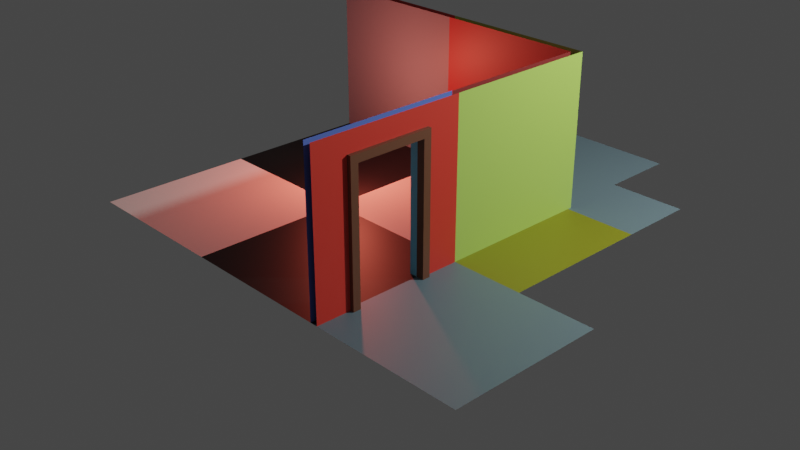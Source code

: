 # Source: Modular_Building_Assets.blend  (saved by Blender 2.82.7; exported with 4.5.12 LTS)
import bpy
from mathutils import Matrix  # noqa: F401  (used for matrix-valued properties, if any)

bpy.ops.wm.read_factory_settings(use_empty=True)
scene = bpy.context.scene
scene.name = 'Scene'

# ---- collections
col_collection = bpy.data.collections.new('Collection'); scene.collection.children.link(col_collection)

# ---- materials (node trees are filled in below, after node groups)
mat_material_002 = bpy.data.materials.new('Material.002')
mat_material_002.use_backface_culling = True
mat_material_002.use_transparent_shadow = False
mat_material_004 = bpy.data.materials.new('Material.004')
mat_material_004.use_transparent_shadow = False
mat_material_003 = bpy.data.materials.new('Material.003')
mat_material_003.use_transparent_shadow = False
mat_material_001 = bpy.data.materials.new('Material.001')
mat_material_001.use_backface_culling = True
mat_material_001.use_transparent_shadow = False
mat_material_012 = bpy.data.materials.new('Material.012')
mat_material_012.use_backface_culling = True
mat_material_012.use_transparent_shadow = False
mat_material_006 = bpy.data.materials.new('Material.006')
mat_material_006.use_backface_culling = True
mat_material_006.use_transparent_shadow = False
mat_material_007 = bpy.data.materials.new('Material.007')
mat_material_007.use_backface_culling = True
mat_material_007.use_transparent_shadow = False
mat_material_008 = bpy.data.materials.new('Material.008')
mat_material_008.use_transparent_shadow = False
mat_material_009 = bpy.data.materials.new('Material.009')
mat_material_009.use_backface_culling = True
mat_material_009.use_transparent_shadow = False
mat_material_010 = bpy.data.materials.new('Material.010')
mat_material_010.use_backface_culling = True
mat_material_010.use_transparent_shadow = False
mat_material_013 = bpy.data.materials.new('Material.013')
mat_material_013.use_backface_culling = True
mat_material_013.use_transparent_shadow = False
mat_material_014 = bpy.data.materials.new('Material.014')
mat_material_014.use_backface_culling = True
mat_material_014.use_transparent_shadow = False
mat_material_015 = bpy.data.materials.new('Material.015')
mat_material_015.use_backface_culling = True
mat_material_015.use_transparent_shadow = False
mat_material_016 = bpy.data.materials.new('Material.016')
mat_material_016.use_backface_culling = True
mat_material_016.use_transparent_shadow = False
mat_material_017 = bpy.data.materials.new('Material.017')
mat_material_017.use_backface_culling = True
mat_material_017.use_transparent_shadow = False
mat_material_018 = bpy.data.materials.new('Material.018')
mat_material_018.use_backface_culling = True
mat_material_018.use_transparent_shadow = False
mat_material_019 = bpy.data.materials.new('Material.019')
mat_material_019.use_backface_culling = True
mat_material_019.use_transparent_shadow = False
mat_material_020 = bpy.data.materials.new('Material.020')
mat_material_020.use_backface_culling = True
mat_material_020.use_transparent_shadow = False
mat_material_021 = bpy.data.materials.new('Material.021')
mat_material_021.use_backface_culling = True
mat_material_021.use_transparent_shadow = False

# ---- material node trees
mat_material_002.use_nodes = True; mat_material_002.node_tree.nodes.clear()
_N = mat_material_002.node_tree.nodes; _L = mat_material_002.node_tree.links
n0 = _N.new('ShaderNodeOutputMaterial'); n0.name = 'Material Output'; n0.location = (300, 300)
n1 = _N.new('ShaderNodeBsdfPrincipled'); n1.name = 'Principled BSDF'; n1.location = (10, 300)
n1.distribution = 'GGX'
n1.subsurface_method = 'BURLEY'
n1.inputs[0].default_value = (0.1226, 0.2208, 0.8, 1.0)
n1.inputs[3].default_value = 1.45
n1.inputs[27].default_value = (0.0, 0.0, 0.0, 1.0)
n1.inputs[28].default_value = 1.0
_L.new(n1.outputs[0], n0.inputs[0])
n0.is_active_output = True
mat_material_004.use_nodes = True; mat_material_004.node_tree.nodes.clear()
_N = mat_material_004.node_tree.nodes; _L = mat_material_004.node_tree.links
n0 = _N.new('ShaderNodeOutputMaterial'); n0.name = 'Material Output'; n0.location = (300, 300)
n1 = _N.new('ShaderNodeBsdfPrincipled'); n1.name = 'Principled BSDF'; n1.location = (10, 300)
n1.distribution = 'GGX'
n1.subsurface_method = 'BURLEY'
n1.inputs[0].default_value = (0.0, 0.0, 0.0, 1.0)
n1.inputs[3].default_value = 1.45
n1.inputs[27].default_value = (0.0, 0.0, 0.0, 1.0)
n1.inputs[28].default_value = 1.0
_L.new(n1.outputs[0], n0.inputs[0])
n0.is_active_output = True
mat_material_003.use_nodes = True; mat_material_003.node_tree.nodes.clear()
_N = mat_material_003.node_tree.nodes; _L = mat_material_003.node_tree.links
n0 = _N.new('ShaderNodeOutputMaterial'); n0.name = 'Material Output'; n0.location = (300, 300)
n1 = _N.new('ShaderNodeBsdfPrincipled'); n1.name = 'Principled BSDF'; n1.location = (10, 300)
n1.distribution = 'GGX'
n1.subsurface_method = 'BURLEY'
n1.inputs[0].default_value = (0.1494, 0.2223, 0.2738, 1.0)
n1.inputs[3].default_value = 1.45
n1.inputs[27].default_value = (0.0, 0.0, 0.0, 1.0)
n1.inputs[28].default_value = 1.0
_L.new(n1.outputs[0], n0.inputs[0])
n0.is_active_output = True
mat_material_001.use_nodes = True; mat_material_001.node_tree.nodes.clear()
_N = mat_material_001.node_tree.nodes; _L = mat_material_001.node_tree.links
n0 = _N.new('ShaderNodeOutputMaterial'); n0.name = 'Material Output'; n0.location = (300, 300)
n1 = _N.new('ShaderNodeBsdfPrincipled'); n1.name = 'Principled BSDF'; n1.location = (10, 300)
n1.distribution = 'GGX'
n1.subsurface_method = 'BURLEY'
n1.inputs[0].default_value = (0.7991, 0.05127, 0.03434, 1.0)
n1.inputs[3].default_value = 1.45
n1.inputs[27].default_value = (0.0, 0.0, 0.0, 1.0)
n1.inputs[28].default_value = 1.0
_L.new(n1.outputs[0], n0.inputs[0])
n0.is_active_output = True
mat_material_012.use_nodes = True; mat_material_012.node_tree.nodes.clear()
_N = mat_material_012.node_tree.nodes; _L = mat_material_012.node_tree.links
n0 = _N.new('ShaderNodeOutputMaterial'); n0.name = 'Material Output'; n0.location = (300, 300)
n1 = _N.new('ShaderNodeBsdfPrincipled'); n1.name = 'Principled BSDF'; n1.location = (10, 300)
n1.distribution = 'GGX'
n1.subsurface_method = 'BURLEY'
n1.inputs[0].default_value = (0.1734, 0.0697, 0.03839, 1.0)
n1.inputs[2].default_value = 0.5083
n1.inputs[3].default_value = 1.45
n1.inputs[27].default_value = (0.0, 0.0, 0.0, 1.0)
n1.inputs[28].default_value = 1.0
_L.new(n1.outputs[0], n0.inputs[0])
n0.is_active_output = True
mat_material_006.use_nodes = True; mat_material_006.node_tree.nodes.clear()
_N = mat_material_006.node_tree.nodes; _L = mat_material_006.node_tree.links
n0 = _N.new('ShaderNodeOutputMaterial'); n0.name = 'Material Output'; n0.location = (300, 300)
n1 = _N.new('ShaderNodeBsdfPrincipled'); n1.name = 'Principled BSDF'; n1.location = (10, 300)
n1.distribution = 'GGX'
n1.subsurface_method = 'BURLEY'
n1.inputs[0].default_value = (0.2747, 0.0331, 0.0331, 1.0)
n1.inputs[3].default_value = 1.45
n1.inputs[27].default_value = (0.0, 0.0, 0.0, 1.0)
n1.inputs[28].default_value = 1.0
_L.new(n1.outputs[0], n0.inputs[0])
n0.is_active_output = True
mat_material_007.use_nodes = True; mat_material_007.node_tree.nodes.clear()
_N = mat_material_007.node_tree.nodes; _L = mat_material_007.node_tree.links
n0 = _N.new('ShaderNodeOutputMaterial'); n0.name = 'Material Output'; n0.location = (300, 300)
n1 = _N.new('ShaderNodeBsdfPrincipled'); n1.name = 'Principled BSDF'; n1.location = (10, 300)
n1.distribution = 'GGX'
n1.subsurface_method = 'BURLEY'
n1.inputs[0].default_value = (1.0, 1.0, 1.0, 1.0)
n1.inputs[3].default_value = 1.45
n1.inputs[27].default_value = (0.0, 0.0, 0.0, 1.0)
n1.inputs[28].default_value = 1.0
_L.new(n1.outputs[0], n0.inputs[0])
n0.is_active_output = True
mat_material_008.use_nodes = True; mat_material_008.node_tree.nodes.clear()
_N = mat_material_008.node_tree.nodes; _L = mat_material_008.node_tree.links
n0 = _N.new('ShaderNodeOutputMaterial'); n0.name = 'Material Output'; n0.location = (300, 300)
n1 = _N.new('ShaderNodeBsdfPrincipled'); n1.name = 'Principled BSDF'; n1.location = (10, 300)
n1.distribution = 'GGX'
n1.subsurface_method = 'BURLEY'
n1.inputs[0].default_value = (0.2705, 0.2747, 0.01681, 1.0)
n1.inputs[3].default_value = 1.45
n1.inputs[27].default_value = (0.0, 0.0, 0.0, 1.0)
n1.inputs[28].default_value = 1.0
_L.new(n1.outputs[0], n0.inputs[0])
n0.is_active_output = True
mat_material_009.use_nodes = True; mat_material_009.node_tree.nodes.clear()
_N = mat_material_009.node_tree.nodes; _L = mat_material_009.node_tree.links
n0 = _N.new('ShaderNodeOutputMaterial'); n0.name = 'Material Output'; n0.location = (300, 300)
n1 = _N.new('ShaderNodeBsdfPrincipled'); n1.name = 'Principled BSDF'; n1.location = (10, 300)
n1.distribution = 'GGX'
n1.subsurface_method = 'BURLEY'
n1.inputs[0].default_value = (0.5029, 0.7991, 0.1529, 1.0)
n1.inputs[3].default_value = 1.45
n1.inputs[27].default_value = (0.0, 0.0, 0.0, 1.0)
n1.inputs[28].default_value = 1.0
_L.new(n1.outputs[0], n0.inputs[0])
n0.is_active_output = True
mat_material_010.use_nodes = True; mat_material_010.node_tree.nodes.clear()
_N = mat_material_010.node_tree.nodes; _L = mat_material_010.node_tree.links
n0 = _N.new('ShaderNodeOutputMaterial'); n0.name = 'Material Output'; n0.location = (300, 300)
n1 = _N.new('ShaderNodeBsdfPrincipled'); n1.name = 'Principled BSDF'; n1.location = (10, 300)
n1.distribution = 'GGX'
n1.subsurface_method = 'BURLEY'
n1.inputs[0].default_value = (0.5029, 0.7991, 0.1529, 1.0)
n1.inputs[3].default_value = 1.45
n1.inputs[27].default_value = (0.0, 0.0, 0.0, 1.0)
n1.inputs[28].default_value = 1.0
_L.new(n1.outputs[0], n0.inputs[0])
n0.is_active_output = True
mat_material_013.use_nodes = True; mat_material_013.node_tree.nodes.clear()
_N = mat_material_013.node_tree.nodes; _L = mat_material_013.node_tree.links
n0 = _N.new('ShaderNodeOutputMaterial'); n0.name = 'Material Output'; n0.location = (300, 300)
n1 = _N.new('ShaderNodeBsdfPrincipled'); n1.name = 'Principled BSDF'; n1.location = (10, 300)
n1.distribution = 'GGX'
n1.subsurface_method = 'BURLEY'
n1.inputs[0].default_value = (0.2747, 0.0331, 0.0331, 1.0)
n1.inputs[3].default_value = 1.45
n1.inputs[27].default_value = (0.0, 0.0, 0.0, 1.0)
n1.inputs[28].default_value = 1.0
_L.new(n1.outputs[0], n0.inputs[0])
n0.is_active_output = True
mat_material_014.use_nodes = True; mat_material_014.node_tree.nodes.clear()
_N = mat_material_014.node_tree.nodes; _L = mat_material_014.node_tree.links
n0 = _N.new('ShaderNodeOutputMaterial'); n0.name = 'Material Output'; n0.location = (300, 300)
n1 = _N.new('ShaderNodeBsdfPrincipled'); n1.name = 'Principled BSDF'; n1.location = (10, 300)
n1.distribution = 'GGX'
n1.subsurface_method = 'BURLEY'
n1.inputs[0].default_value = (0.1494, 0.2223, 0.2738, 1.0)
n1.inputs[3].default_value = 1.45
n1.inputs[27].default_value = (0.0, 0.0, 0.0, 1.0)
n1.inputs[28].default_value = 1.0
_L.new(n1.outputs[0], n0.inputs[0])
n0.is_active_output = True
mat_material_015.use_nodes = True; mat_material_015.node_tree.nodes.clear()
_N = mat_material_015.node_tree.nodes; _L = mat_material_015.node_tree.links
n0 = _N.new('ShaderNodeOutputMaterial'); n0.name = 'Material Output'; n0.location = (300, 300)
n1 = _N.new('ShaderNodeBsdfPrincipled'); n1.name = 'Principled BSDF'; n1.location = (10, 300)
n1.distribution = 'GGX'
n1.subsurface_method = 'BURLEY'
n1.inputs[0].default_value = (0.15, 0.2232, 0.2747, 1.0)
n1.inputs[3].default_value = 1.45
n1.inputs[27].default_value = (0.0, 0.0, 0.0, 1.0)
n1.inputs[28].default_value = 1.0
_L.new(n1.outputs[0], n0.inputs[0])
n0.is_active_output = True
mat_material_016.use_nodes = True; mat_material_016.node_tree.nodes.clear()
_N = mat_material_016.node_tree.nodes; _L = mat_material_016.node_tree.links
n0 = _N.new('ShaderNodeOutputMaterial'); n0.name = 'Material Output'; n0.location = (300, 300)
n1 = _N.new('ShaderNodeBsdfPrincipled'); n1.name = 'Principled BSDF'; n1.location = (10, 300)
n1.distribution = 'GGX'
n1.subsurface_method = 'BURLEY'
n1.inputs[0].default_value = (0.15, 0.2232, 0.2747, 1.0)
n1.inputs[3].default_value = 1.45
n1.inputs[27].default_value = (0.0, 0.0, 0.0, 1.0)
n1.inputs[28].default_value = 1.0
_L.new(n1.outputs[0], n0.inputs[0])
n0.is_active_output = True
mat_material_017.use_nodes = True; mat_material_017.node_tree.nodes.clear()
_N = mat_material_017.node_tree.nodes; _L = mat_material_017.node_tree.links
n0 = _N.new('ShaderNodeOutputMaterial'); n0.name = 'Material Output'; n0.location = (300, 300)
n1 = _N.new('ShaderNodeBsdfPrincipled'); n1.name = 'Principled BSDF'; n1.location = (10, 300)
n1.distribution = 'GGX'
n1.subsurface_method = 'BURLEY'
n1.inputs[0].default_value = (0.7991, 0.05127, 0.03434, 1.0)
n1.inputs[3].default_value = 1.45
n1.inputs[27].default_value = (0.0, 0.0, 0.0, 1.0)
n1.inputs[28].default_value = 1.0
_L.new(n1.outputs[0], n0.inputs[0])
n0.is_active_output = True
mat_material_018.use_nodes = True; mat_material_018.node_tree.nodes.clear()
_N = mat_material_018.node_tree.nodes; _L = mat_material_018.node_tree.links
n0 = _N.new('ShaderNodeOutputMaterial'); n0.name = 'Material Output'; n0.location = (300, 300)
n1 = _N.new('ShaderNodeBsdfPrincipled'); n1.name = 'Principled BSDF'; n1.location = (10, 300)
n1.distribution = 'GGX'
n1.subsurface_method = 'BURLEY'
n1.inputs[0].default_value = (1.0, 1.0, 1.0, 1.0)
n1.inputs[3].default_value = 1.45
n1.inputs[27].default_value = (0.0, 0.0, 0.0, 1.0)
n1.inputs[28].default_value = 1.0
_L.new(n1.outputs[0], n0.inputs[0])
n0.is_active_output = True
mat_material_019.use_nodes = True; mat_material_019.node_tree.nodes.clear()
_N = mat_material_019.node_tree.nodes; _L = mat_material_019.node_tree.links
n0 = _N.new('ShaderNodeOutputMaterial'); n0.name = 'Material Output'; n0.location = (300, 300)
n1 = _N.new('ShaderNodeBsdfPrincipled'); n1.name = 'Principled BSDF'; n1.location = (10, 300)
n1.distribution = 'GGX'
n1.subsurface_method = 'BURLEY'
n1.inputs[0].default_value = (0.0, 0.0, 0.0, 1.0)
n1.inputs[3].default_value = 1.45
n1.inputs[27].default_value = (0.0, 0.0, 0.0, 1.0)
n1.inputs[28].default_value = 1.0
_L.new(n1.outputs[0], n0.inputs[0])
n0.is_active_output = True
mat_material_020.use_nodes = True; mat_material_020.node_tree.nodes.clear()
_N = mat_material_020.node_tree.nodes; _L = mat_material_020.node_tree.links
n0 = _N.new('ShaderNodeOutputMaterial'); n0.name = 'Material Output'; n0.location = (300, 300)
n1 = _N.new('ShaderNodeBsdfPrincipled'); n1.name = 'Principled BSDF'; n1.location = (10, 300)
n1.distribution = 'GGX'
n1.subsurface_method = 'BURLEY'
n1.inputs[0].default_value = (0.1494, 0.2223, 0.2738, 1.0)
n1.inputs[3].default_value = 1.45
n1.inputs[27].default_value = (0.0, 0.0, 0.0, 1.0)
n1.inputs[28].default_value = 1.0
_L.new(n1.outputs[0], n0.inputs[0])
n0.is_active_output = True
mat_material_021.use_nodes = True; mat_material_021.node_tree.nodes.clear()
_N = mat_material_021.node_tree.nodes; _L = mat_material_021.node_tree.links
n0 = _N.new('ShaderNodeOutputMaterial'); n0.name = 'Material Output'; n0.location = (300, 300)
n1 = _N.new('ShaderNodeBsdfPrincipled'); n1.name = 'Principled BSDF'; n1.location = (10, 300)
n1.distribution = 'GGX'
n1.subsurface_method = 'BURLEY'
n1.inputs[0].default_value = (0.2407, 0.6055, 0.8, 1.0)
n1.inputs[2].default_value = 0.5083
n1.inputs[3].default_value = 1.45
n1.inputs[27].default_value = (0.0, 0.0, 0.0, 1.0)
n1.inputs[28].default_value = 1.0
_L.new(n1.outputs[0], n0.inputs[0])
n0.is_active_output = True

# ---- world
world_world = bpy.data.worlds.new('World'); scene.world = world_world
world_world.use_nodes = True; world_world.node_tree.nodes.clear()
_N = world_world.node_tree.nodes; _L = world_world.node_tree.links
n0 = _N.new('ShaderNodeOutputWorld'); n0.name = 'World Output'; n0.location = (300, 300)
n1 = _N.new('ShaderNodeBackground'); n1.name = 'Background'; n1.location = (10, 300)
n1.inputs[0].default_value = (0.05088, 0.05088, 0.05088, 1.0)
_L.new(n1.outputs[0], n0.inputs[0])
n0.is_active_output = True
world_world.color = (0.05088, 0.05088, 0.05088)
world_world.use_sun_shadow = False
world_world.sun_shadow_jitter_overblur = 0.0

# ---- cameras
cam_camera = bpy.data.cameras.new('Camera')
cam_camera.clip_end = 100.0
cam_camera.ortho_scale = 7.314

# ---- lights
light_light = bpy.data.lights.new('Light', 'POINT')
light_light.color = (0.9961, 1.0, 0.9335)
light_light.transmission_factor = 0.0
light_light.energy = 1000.0
light_light.shadow_soft_size = 0.1
light_light.shadow_maximum_resolution = 0.006
light_light.use_absolute_resolution = True
light_light_001 = bpy.data.lights.new('Light.001', 'POINT')
light_light_001.color = (1.0, 0.1365, 0.08818)
light_light_001.transmission_factor = 0.0
light_light_001.energy = 150.0
light_light_001.shadow_soft_size = 0.1
light_light_001.shadow_maximum_resolution = 0.006
light_light_001.use_absolute_resolution = True

# ---- meshes
me_plane = bpy.data.meshes.new('Plane')
me_plane.from_pydata([(-1.0, -1.0, 0.0), (1.0, -1.0, 0.0), (-1.0, 1.0, 0.0), (1.0, 1.0, 0.0), (-1.0, 0.0, 0.0), (1.0, 0.5, 0.0), (-1.0, 0.5, 0.0), (-1.0, -0.5, 0.0), (1.0, -0.5, 0.0), (-0.7, -1.0, 0.0), (-0.7, 1.0, 0.0), (-0.7, 0.0, 0.0), (-0.7, 0.5, 0.0), (-0.7, -0.5, 0.0)], [], [(12, 5, 3, 10), (9, 1, 8, 13), (0, 9, 13, 7), (4, 11, 12, 6), (7, 13, 11, 4), (6, 12, 10, 2)])
_uv = me_plane.uv_layers.new(name='UVMap')
_uv.uv.foreach_set('vector', [0.1755, 0.75, 1.0, 0.75, 1.0, 1.0, 0.1755, 1.0, 0.1755, 0.0, 1.0, 0.0, 1.0, 0.25, 0.1755, 0.25, 0.0, 0.0, 0.1755, 0.0, 0.1755, 0.25, 0.0, 0.25, 0.0, 0.5, 0.1755, 0.5, 0.1755, 0.75, 0.0, 0.75, 0.0, 0.25, 0.1755, 0.25, 0.1755, 0.5, 0.0, 0.5, 0.0, 0.75, 0.1755, 0.75, 0.1755, 1.0, 0.0, 1.0])
me_plane.materials.append(mat_material_002)
me_plane.use_remesh_fix_poles = True
me_plane.use_remesh_preserve_attributes = False
me_plane.use_mirror_vertex_groups = False
me_plane.update()
me_plane_001 = bpy.data.meshes.new('Plane.001')
me_plane_001.from_pydata([(-1.0, -1.0, 0.0), (1.0, -1.0, 0.0), (-1.0, 1.0, 0.0), (1.0, 1.0, 0.0)], [], [(0, 1, 3, 2)])
_uv = me_plane_001.uv_layers.new(name='UVMap')
_uv.uv.foreach_set('vector', [0.0, 0.0, 1.0, 0.0, 1.0, 1.0, 0.0, 1.0])
me_plane_001.materials.append(mat_material_004)
me_plane_001.use_remesh_fix_poles = True
me_plane_001.use_remesh_preserve_attributes = False
me_plane_001.use_mirror_vertex_groups = False
me_plane_001.update()
me_plane_002 = bpy.data.meshes.new('Plane.002')
me_plane_002.from_pydata([], [], [])
_uv = me_plane_002.uv_layers.new(name='UVMap')
_uv.uv.foreach_set('vector', [])
me_plane_002.use_remesh_fix_poles = True
me_plane_002.use_remesh_preserve_attributes = False
me_plane_002.use_mirror_vertex_groups = False
me_plane_002.update()
me_plane_003 = bpy.data.meshes.new('Plane.003')
me_plane_003.from_pydata([(-1.0, -1.0, 0.0), (1.0, -1.0, 0.0), (-1.0, 1.0, 0.0), (1.0, 1.0, 0.0)], [], [(0, 1, 3, 2)])
_uv = me_plane_003.uv_layers.new(name='UVMap')
_uv.uv.foreach_set('vector', [0.0, 0.0, 1.0, 0.0, 1.0, 1.0, 0.0, 1.0])
me_plane_003.materials.append(mat_material_003)
me_plane_003.use_remesh_fix_poles = True
me_plane_003.use_remesh_preserve_attributes = False
me_plane_003.use_mirror_vertex_groups = False
me_plane_003.update()
me_plane_004 = bpy.data.meshes.new('Plane.004')
me_plane_004.from_pydata([(-1.0, -1.0, 0.0), (1.0, -1.0, 0.0), (-1.0, 1.0, 0.0), (1.0, 1.0, 0.0), (-1.0, 0.0, 0.0), (1.0, 0.5, 0.0), (-1.0, 0.5, 0.0), (-1.0, -0.5, 0.0), (1.0, -0.5, 0.0), (-0.7, -1.0, 0.0), (-0.7, 1.0, 0.0), (-0.7, 0.0, 0.0), (-0.7, 0.5, 0.0), (-0.7, -0.5, 0.0)], [], [(12, 5, 3, 10), (9, 1, 8, 13), (0, 9, 13, 7), (4, 11, 12, 6), (7, 13, 11, 4), (6, 12, 10, 2)])
_uv = me_plane_004.uv_layers.new(name='UVMap')
_uv.uv.foreach_set('vector', [0.1755, 0.75, 1.0, 0.75, 1.0, 1.0, 0.1755, 1.0, 0.1755, 0.0, 1.0, 0.0, 1.0, 0.25, 0.1755, 0.25, 0.0, 0.0, 0.1755, 0.0, 0.1755, 0.25, 0.0, 0.25, 0.0, 0.5, 0.1755, 0.5, 0.1755, 0.75, 0.0, 0.75, 0.0, 0.25, 0.1755, 0.25, 0.1755, 0.5, 0.0, 0.5, 0.0, 0.75, 0.1755, 0.75, 0.1755, 1.0, 0.0, 1.0])
me_plane_004.materials.append(mat_material_001)
me_plane_004.use_remesh_fix_poles = True
me_plane_004.use_remesh_preserve_attributes = False
me_plane_004.use_mirror_vertex_groups = False
me_plane_004.update()
me_plane_005 = bpy.data.meshes.new('Plane.005')
me_plane_005.from_pydata([(-0.55, -1.0, 0.0), (0.55, -1.0, 0.0), (-0.55, 0.75, 0.0), (0.55, 0.75, 0.0), (0.0, 0.75, 0.0), (0.45, -1.0, 0.0), (0.45, 0.75, 0.0), (-0.45, 0.75, 0.0), (-0.45, -1.0, 0.0), (-0.55, 0.65, 0.0), (0.55, 0.65, 0.0), (0.0, 0.65, 0.0), (0.45, 0.65, 0.0), (-0.45, 0.65, 0.0), (-0.55, 0.65, 0.1), (-0.55, -1.0, 0.1), (0.45, -1.0, 0.1), (0.55, -1.0, 0.1), (0.55, 0.65, 0.1), (0.55, 0.75, 0.1), (-0.45, 0.75, 0.1), (-0.55, 0.75, 0.1), (0.45, 0.75, 0.1), (6.456e-31, 0.75, 0.1), (6.456e-31, 0.65, 0.1), (0.45, 0.65, 0.1), (-0.45, -1.0, 0.1), (-0.45, 0.65, 0.1)], [], [(12, 6, 3, 10), (13, 7, 4, 11), (11, 4, 6, 12), (9, 2, 7, 13), (0, 9, 13, 8), (5, 12, 10, 1), (25, 18, 19, 22), (27, 24, 23, 20), (24, 25, 22, 23), (14, 27, 20, 21), (15, 26, 27, 14), (16, 17, 18, 25), (11, 12, 25, 24), (0, 8, 26, 15), (10, 3, 19, 18), (13, 11, 24, 27), (7, 2, 21, 20), (2, 9, 14, 21), (6, 4, 23, 22), (1, 10, 18, 17), (12, 5, 16, 25), (3, 6, 22, 19), (8, 13, 27, 26), (9, 0, 15, 14), (4, 7, 20, 23), (5, 1, 17, 16)])
_uv = me_plane_005.uv_layers.new(name='UVMap')
_uv.uv.foreach_set('vector', [0.75, 0.8523, 0.75, 1.0, 1.0, 1.0, 1.0, 0.8523, 0.25, 0.8523, 0.25, 1.0, 0.5, 1.0, 0.5, 0.8523, 0.5, 0.8523, 0.5, 1.0, 0.75, 1.0, 0.75, 0.8523, 0.0, 0.8523, 0.0, 1.0, 0.25, 1.0, 0.25, 0.8523, 0.0, 0.0, 0.0, 0.8523, 0.25, 0.8523, 0.25, 0.0, 0.75, 0.0, 0.75, 0.8523, 1.0, 0.8523, 1.0, 0.0, 0.75, 0.8523, 1.0, 0.8523, 1.0, 1.0, 0.75, 1.0, 0.25, 0.8523, 0.5, 0.8523, 0.5, 1.0, 0.25, 1.0, 0.5, 0.8523, 0.75, 0.8523, 0.75, 1.0, 0.5, 1.0, 0.0, 0.8523, 0.25, 0.8523, 0.25, 1.0, 0.0, 1.0, 0.0, 0.0, 0.25, 0.0, 0.25, 0.8523, 0.0, 0.8523, 0.75, 0.0, 1.0, 0.0, 1.0, 0.8523, 0.75, 0.8523, 0.5, 0.8523, 0.75, 0.8523, 0.75, 0.8523, 0.5, 0.8523, 0.0, 0.0, 0.25, 0.0, 0.25, 0.0, 0.0, 0.0, 1.0, 0.8523, 1.0, 1.0, 1.0, 1.0, 1.0, 0.8523, 0.25, 0.8523, 0.5, 0.8523, 0.5, 0.8523, 0.25, 0.8523, 0.25, 1.0, 0.0, 1.0, 0.0, 1.0, 0.25, 1.0, 0.0, 1.0, 0.0, 0.8523, 0.0, 0.8523, 0.0, 1.0, 0.75, 1.0, 0.5, 1.0, 0.5, 1.0, 0.75, 1.0, 1.0, 0.0, 1.0, 0.8523, 1.0, 0.8523, 1.0, 0.0, 0.75, 0.8523, 0.75, 0.0, 0.75, 0.0, 0.75, 0.8523, 1.0, 1.0, 0.75, 1.0, 0.75, 1.0, 1.0, 1.0, 0.25, 0.0, 0.25, 0.8523, 0.25, 0.8523, 0.25, 0.0, 0.0, 0.8523, 0.0, 0.0, 0.0, 0.0, 0.0, 0.8523, 0.5, 1.0, 0.25, 1.0, 0.25, 1.0, 0.5, 1.0, 0.75, 0.0, 1.0, 0.0, 1.0, 0.0, 0.75, 0.0])
me_plane_005.materials.append(mat_material_012)
me_plane_005.use_remesh_fix_poles = True
me_plane_005.use_remesh_preserve_attributes = False
me_plane_005.use_mirror_vertex_groups = False
me_plane_005.update()
me_plane_009 = bpy.data.meshes.new('Plane.009')
me_plane_009.from_pydata([(-1.0, -1.0, 0.0), (1.0, -1.0, 0.0), (-1.0, 1.0, 0.0), (1.0, 1.0, 0.0)], [], [(0, 1, 3, 2)])
_uv = me_plane_009.uv_layers.new(name='UVMap')
_uv.uv.foreach_set('vector', [0.0, 0.0, 1.0, 0.0, 1.0, 1.0, 0.0, 1.0])
me_plane_009.materials.append(mat_material_006)
me_plane_009.use_remesh_fix_poles = True
me_plane_009.use_remesh_preserve_attributes = False
me_plane_009.use_mirror_vertex_groups = False
me_plane_009.update()
me_plane_010 = bpy.data.meshes.new('Plane.010')
me_plane_010.from_pydata([(-1.0, -1.0, 0.0), (1.0, -1.0, 0.0), (-1.0, 1.0, 0.0), (1.0, 1.0, 0.0)], [], [(0, 1, 3, 2)])
_uv = me_plane_010.uv_layers.new(name='UVMap')
_uv.uv.foreach_set('vector', [0.0, 0.0, 1.0, 0.0, 1.0, 1.0, 0.0, 1.0])
me_plane_010.materials.append(mat_material_007)
me_plane_010.use_remesh_fix_poles = True
me_plane_010.use_remesh_preserve_attributes = False
me_plane_010.use_mirror_vertex_groups = False
me_plane_010.update()
me_plane_011 = bpy.data.meshes.new('Plane.011')
me_plane_011.from_pydata([(-1.0, -1.0, 0.0), (1.0, -1.0, 0.0), (-1.0, 1.0, 0.0), (1.0, 1.0, 0.0)], [], [(0, 1, 3, 2)])
_uv = me_plane_011.uv_layers.new(name='UVMap')
_uv.uv.foreach_set('vector', [0.0, 0.0, 1.0, 0.0, 1.0, 1.0, 0.0, 1.0])
me_plane_011.materials.append(mat_material_008)
me_plane_011.use_remesh_fix_poles = True
me_plane_011.use_remesh_preserve_attributes = False
me_plane_011.use_mirror_vertex_groups = False
me_plane_011.update()
me_plane_012 = bpy.data.meshes.new('Plane.012')
me_plane_012.from_pydata([(-1.0, -1.0, 0.0), (1.05, -1.0, 0.0), (-1.0, 1.0, 0.0), (1.05, 1.0, 0.0)], [], [(0, 1, 3, 2)])
_uv = me_plane_012.uv_layers.new(name='UVMap')
_uv.uv.foreach_set('vector', [0.0, 0.0, 1.0, 0.0, 1.0, 1.0, 0.0, 1.0])
me_plane_012.materials.append(mat_material_009)
me_plane_012.use_remesh_fix_poles = True
me_plane_012.use_remesh_preserve_attributes = False
me_plane_012.use_mirror_vertex_groups = False
me_plane_012.update()
me_plane_013 = bpy.data.meshes.new('Plane.013')
me_plane_013.from_pydata([(-1.0, -1.0, 0.0), (1.05, -1.0, 0.0), (-1.0, 1.0, 0.0), (1.05, 1.0, 0.0)], [], [(0, 1, 3, 2)])
_uv = me_plane_013.uv_layers.new(name='UVMap')
_uv.uv.foreach_set('vector', [0.0, 0.0, 1.0, 0.0, 1.0, 1.0, 0.0, 1.0])
me_plane_013.materials.append(mat_material_010)
me_plane_013.use_remesh_fix_poles = True
me_plane_013.use_remesh_preserve_attributes = False
me_plane_013.use_mirror_vertex_groups = False
me_plane_013.update()
me_plane_007 = bpy.data.meshes.new('Plane.007')
me_plane_007.from_pydata([(-1.0, -1.0, 0.0), (1.0, -1.0, 0.0), (-1.0, 1.0, 0.0), (1.0, 1.0, 0.0)], [], [(0, 1, 3, 2)])
_uv = me_plane_007.uv_layers.new(name='UVMap')
_uv.uv.foreach_set('vector', [0.0, 0.0, 1.0, 0.0, 1.0, 1.0, 0.0, 1.0])
me_plane_007.materials.append(mat_material_013)
me_plane_007.use_remesh_fix_poles = True
me_plane_007.use_remesh_preserve_attributes = False
me_plane_007.use_mirror_vertex_groups = False
me_plane_007.update()
me_plane_014 = bpy.data.meshes.new('Plane.014')
me_plane_014.from_pydata([(-1.0, -1.0, 0.0), (1.0, -1.0, 0.0), (-1.0, 1.0, 0.0), (1.0, 1.0, 0.0)], [], [(0, 1, 3, 2)])
_uv = me_plane_014.uv_layers.new(name='UVMap')
_uv.uv.foreach_set('vector', [0.0, 0.0, 1.0, 0.0, 1.0, 1.0, 0.0, 1.0])
me_plane_014.materials.append(mat_material_014)
me_plane_014.use_remesh_fix_poles = True
me_plane_014.use_remesh_preserve_attributes = False
me_plane_014.use_mirror_vertex_groups = False
me_plane_014.update()
me_plane_015 = bpy.data.meshes.new('Plane.015')
me_plane_015.from_pydata([(-1.0, -1.0, 0.0), (1.0, -1.0, 0.0), (-1.0, 1.0, 0.0), (1.0, 1.0, 0.0)], [], [(0, 1, 3, 2)])
_uv = me_plane_015.uv_layers.new(name='UVMap')
_uv.uv.foreach_set('vector', [0.0, 0.0, 1.0, 0.0, 1.0, 1.0, 0.0, 1.0])
me_plane_015.materials.append(mat_material_015)
me_plane_015.use_remesh_fix_poles = True
me_plane_015.use_remesh_preserve_attributes = False
me_plane_015.use_mirror_vertex_groups = False
me_plane_015.update()
me_plane_016 = bpy.data.meshes.new('Plane.016')
me_plane_016.from_pydata([], [], [])
_uv = me_plane_016.uv_layers.new(name='UVMap')
_uv.uv.foreach_set('vector', [])
me_plane_016.use_remesh_fix_poles = True
me_plane_016.use_remesh_preserve_attributes = False
me_plane_016.use_mirror_vertex_groups = False
me_plane_016.update()
me_plane_017 = bpy.data.meshes.new('Plane.017')
me_plane_017.from_pydata([(-1.0, -1.0, 0.0), (1.0, -1.0, 0.0), (-1.0, 1.0, 0.0), (1.0, 1.0, 0.0)], [], [(0, 1, 3, 2)])
_uv = me_plane_017.uv_layers.new(name='UVMap')
_uv.uv.foreach_set('vector', [0.0, 0.0, 1.0, 0.0, 1.0, 1.0, 0.0, 1.0])
me_plane_017.materials.append(mat_material_016)
me_plane_017.use_remesh_fix_poles = True
me_plane_017.use_remesh_preserve_attributes = False
me_plane_017.use_mirror_vertex_groups = False
me_plane_017.update()
me_plane_018 = bpy.data.meshes.new('Plane.018')
me_plane_018.from_pydata([(-1.0, -1.0, 0.0), (1.0, -1.0, 0.0), (-1.0, 1.0, 0.0), (1.0, 1.0, 0.0)], [], [(0, 1, 3, 2)])
_uv = me_plane_018.uv_layers.new(name='UVMap')
_uv.uv.foreach_set('vector', [0.0, 0.0, 1.0, 0.0, 1.0, 1.0, 0.0, 1.0])
me_plane_018.materials.append(mat_material_017)
me_plane_018.use_remesh_fix_poles = True
me_plane_018.use_remesh_preserve_attributes = False
me_plane_018.use_mirror_vertex_groups = False
me_plane_018.update()
me_plane_019 = bpy.data.meshes.new('Plane.019')
me_plane_019.from_pydata([(-1.0, -1.0, 0.0), (1.0, -1.0, 0.0), (-1.0, 1.0, 0.0), (1.0, 1.0, 0.0)], [], [(0, 1, 3, 2)])
_uv = me_plane_019.uv_layers.new(name='UVMap')
_uv.uv.foreach_set('vector', [0.0, 0.0, 1.0, 0.0, 1.0, 1.0, 0.0, 1.0])
me_plane_019.materials.append(mat_material_018)
me_plane_019.use_remesh_fix_poles = True
me_plane_019.use_remesh_preserve_attributes = False
me_plane_019.use_mirror_vertex_groups = False
me_plane_019.update()
me_plane_020 = bpy.data.meshes.new('Plane.020')
me_plane_020.from_pydata([(-1.0, -1.0, 0.0), (1.0, -1.0, 0.0), (-1.0, 1.0, 0.0), (1.0, 1.0, 0.0)], [], [(0, 1, 3, 2)])
_uv = me_plane_020.uv_layers.new(name='UVMap')
_uv.uv.foreach_set('vector', [0.0, 0.0, 1.0, 0.0, 1.0, 1.0, 0.0, 1.0])
me_plane_020.materials.append(mat_material_019)
me_plane_020.use_remesh_fix_poles = True
me_plane_020.use_remesh_preserve_attributes = False
me_plane_020.use_mirror_vertex_groups = False
me_plane_020.update()
me_plane_021 = bpy.data.meshes.new('Plane.021')
me_plane_021.from_pydata([(-1.0, -1.0, 0.0), (1.0, -1.0, 0.0), (-1.0, 1.0, 0.0), (1.0, 1.0, 0.0)], [], [(0, 1, 3, 2)])
_uv = me_plane_021.uv_layers.new(name='UVMap')
_uv.uv.foreach_set('vector', [0.0, 0.0, 1.0, 0.0, 1.0, 1.0, 0.0, 1.0])
me_plane_021.materials.append(mat_material_020)
me_plane_021.use_remesh_fix_poles = True
me_plane_021.use_remesh_preserve_attributes = False
me_plane_021.use_mirror_vertex_groups = False
me_plane_021.update()
me_plane_022 = bpy.data.meshes.new('Plane.022')
me_plane_022.from_pydata([(-0.55, -1.0, 0.0), (0.55, -1.0, 0.0), (-0.55, 0.75, 0.0), (0.55, 0.75, 0.0), (0.0, 0.75, 0.0), (0.45, -1.0, 0.0), (0.45, 0.75, 0.0), (-0.45, 0.75, 0.0), (-0.45, -1.0, 0.0), (-0.55, 0.65, 0.0), (0.55, 0.65, 0.0), (0.0, 0.65, 0.0), (0.45, 0.65, 0.0), (-0.45, 0.65, 0.0), (-0.55, 0.65, 0.1), (-0.55, -1.0, 0.1), (0.45, -1.0, 0.1), (0.55, -1.0, 0.1), (0.55, 0.65, 0.1), (0.55, 0.75, 0.1), (-0.45, 0.75, 0.1), (-0.55, 0.75, 0.1), (0.45, 0.75, 0.1), (6.456e-31, 0.75, 0.1), (6.456e-31, 0.65, 0.1), (0.45, 0.65, 0.1), (-0.45, -1.0, 0.1), (-0.45, 0.65, 0.1)], [], [(12, 6, 3, 10), (13, 7, 4, 11), (11, 4, 6, 12), (9, 2, 7, 13), (0, 9, 13, 8), (5, 12, 10, 1), (25, 18, 19, 22), (27, 24, 23, 20), (24, 25, 22, 23), (14, 27, 20, 21), (15, 26, 27, 14), (16, 17, 18, 25), (11, 12, 25, 24), (0, 8, 26, 15), (10, 3, 19, 18), (13, 11, 24, 27), (7, 2, 21, 20), (2, 9, 14, 21), (6, 4, 23, 22), (1, 10, 18, 17), (12, 5, 16, 25), (3, 6, 22, 19), (8, 13, 27, 26), (9, 0, 15, 14), (4, 7, 20, 23), (5, 1, 17, 16)])
_uv = me_plane_022.uv_layers.new(name='UVMap')
_uv.uv.foreach_set('vector', [0.75, 0.8523, 0.75, 1.0, 1.0, 1.0, 1.0, 0.8523, 0.25, 0.8523, 0.25, 1.0, 0.5, 1.0, 0.5, 0.8523, 0.5, 0.8523, 0.5, 1.0, 0.75, 1.0, 0.75, 0.8523, 0.0, 0.8523, 0.0, 1.0, 0.25, 1.0, 0.25, 0.8523, 0.0, 0.0, 0.0, 0.8523, 0.25, 0.8523, 0.25, 0.0, 0.75, 0.0, 0.75, 0.8523, 1.0, 0.8523, 1.0, 0.0, 0.75, 0.8523, 1.0, 0.8523, 1.0, 1.0, 0.75, 1.0, 0.25, 0.8523, 0.5, 0.8523, 0.5, 1.0, 0.25, 1.0, 0.5, 0.8523, 0.75, 0.8523, 0.75, 1.0, 0.5, 1.0, 0.0, 0.8523, 0.25, 0.8523, 0.25, 1.0, 0.0, 1.0, 0.0, 0.0, 0.25, 0.0, 0.25, 0.8523, 0.0, 0.8523, 0.75, 0.0, 1.0, 0.0, 1.0, 0.8523, 0.75, 0.8523, 0.5, 0.8523, 0.75, 0.8523, 0.75, 0.8523, 0.5, 0.8523, 0.0, 0.0, 0.25, 0.0, 0.25, 0.0, 0.0, 0.0, 1.0, 0.8523, 1.0, 1.0, 1.0, 1.0, 1.0, 0.8523, 0.25, 0.8523, 0.5, 0.8523, 0.5, 0.8523, 0.25, 0.8523, 0.25, 1.0, 0.0, 1.0, 0.0, 1.0, 0.25, 1.0, 0.0, 1.0, 0.0, 0.8523, 0.0, 0.8523, 0.0, 1.0, 0.75, 1.0, 0.5, 1.0, 0.5, 1.0, 0.75, 1.0, 1.0, 0.0, 1.0, 0.8523, 1.0, 0.8523, 1.0, 0.0, 0.75, 0.8523, 0.75, 0.0, 0.75, 0.0, 0.75, 0.8523, 1.0, 1.0, 0.75, 1.0, 0.75, 1.0, 1.0, 1.0, 0.25, 0.0, 0.25, 0.8523, 0.25, 0.8523, 0.25, 0.0, 0.0, 0.8523, 0.0, 0.0, 0.0, 0.0, 0.0, 0.8523, 0.5, 1.0, 0.25, 1.0, 0.25, 1.0, 0.5, 1.0, 0.75, 0.0, 1.0, 0.0, 1.0, 0.0, 0.75, 0.0])
me_plane_022.materials.append(mat_material_021)
me_plane_022.use_remesh_fix_poles = True
me_plane_022.use_remesh_preserve_attributes = False
me_plane_022.use_mirror_vertex_groups = False
me_plane_022.update()

# ---- objects
ob_light = bpy.data.objects.new('Light', light_light)
ob_camera = bpy.data.objects.new('Camera', cam_camera)
ob_plane = bpy.data.objects.new('Plane', me_plane)
ob_plane_001 = bpy.data.objects.new('Plane.001', me_plane_001)
ob_plane_002 = bpy.data.objects.new('Plane.002', me_plane_002)
ob_plane_003 = bpy.data.objects.new('Plane.003', me_plane_003)
ob_plane_004 = bpy.data.objects.new('Plane.004', me_plane_004)
ob_light_001 = bpy.data.objects.new('Light.001', light_light_001)
ob_plane_006 = bpy.data.objects.new('Plane.006', me_plane_005)
ob_plane_008 = bpy.data.objects.new('Plane.008', me_plane_009)
ob_plane_009 = bpy.data.objects.new('Plane.009', me_plane_010)
ob_plane_010 = bpy.data.objects.new('Plane.010', me_plane_011)
ob_plane_011 = bpy.data.objects.new('Plane.011', me_plane_012)
ob_plane_012 = bpy.data.objects.new('Plane.012', me_plane_013)
ob_plane_013 = bpy.data.objects.new('Plane.013', me_plane_007)
ob_plane_014 = bpy.data.objects.new('Plane.014', me_plane_014)
ob_plane_015 = bpy.data.objects.new('Plane.015', me_plane_015)
ob_plane_016 = bpy.data.objects.new('Plane.016', me_plane_016)
ob_plane_017 = bpy.data.objects.new('Plane.017', me_plane_017)
ob_plane_018 = bpy.data.objects.new('Plane.018', me_plane_018)
ob_plane_019 = bpy.data.objects.new('Plane.019', me_plane_019)
ob_plane_020 = bpy.data.objects.new('Plane.020', me_plane_020)
ob_plane_021 = bpy.data.objects.new('Plane.021', me_plane_021)
ob_plane_007 = bpy.data.objects.new('Plane.007', me_plane_022)

# ---- transforms, parenting, visibility, modifiers, constraints
ob_light.location = (4.076, 5.409, 4.435)
ob_light.rotation_euler = (0.6503, 0.05522, 1.866)
ob_light.lock_rotations_4d = False
ob_light.empty_display_type = 'ARROWS'
ob_light.color = (0.0, 0.0, 0.0, 0.0)
ob_light.lineart.crease_threshold = 0.0
ob_camera.location = (7.605, -5.968, 5.919)
ob_camera.rotation_euler = (1.109, 0.0, 0.8149)
ob_camera.lock_rotations_4d = False
ob_camera.empty_display_type = 'ARROWS'
ob_camera.color = (0.0, 0.0, 0.0, 0.0)
ob_camera.display_type = 'WIRE'
ob_camera.lineart.crease_threshold = 0.0
ob_plane.location = (-0.05, 1.0, 1.0)
ob_plane.rotation_euler = (-3.142, 1.571, 0.0)
ob_plane.lineart.crease_threshold = 0.0
ob_plane_001.location = (-1.0, 1.0, 0.0)
ob_plane_001.lineart.crease_threshold = 0.0
ob_plane_002.location = (0.15, 1.0, 1.0)
ob_plane_002.rotation_euler = (0.0, 1.571, 0.0)
ob_plane_002.lineart.crease_threshold = 0.0
ob_plane_003.location = (1.0, 1.0, 0.0)
ob_plane_003.lineart.crease_threshold = 0.0
ob_plane_004.location = (0.05, 1.0, 1.0)
ob_plane_004.rotation_euler = (0.0, 1.571, 0.0)
ob_plane_004.lineart.crease_threshold = 0.0
ob_light_001.location = (-2.532, 2.734, 1.133)
ob_light_001.rotation_euler = (0.6503, 0.05522, 1.866)
ob_light_001.lock_rotations_4d = False
ob_light_001.empty_display_type = 'ARROWS'
ob_light_001.color = (0.0, 0.0, 0.0, 0.0)
ob_light_001.lineart.crease_threshold = 0.0
ob_plane_006.location = (-1.49e-08, 1.0, 1.0)
ob_plane_006.rotation_euler = (1.571, 0.0, 1.571)
ob_plane_006.lineart.crease_threshold = 0.0
ob_plane_008.location = (-1.025, 3.95, 1.0)
ob_plane_008.rotation_euler = (4.712, -1.32e-14, 3.142)
ob_plane_008.scale = (0.975, 1.0, 1.0)
ob_plane_008.lineart.crease_threshold = 0.0
ob_plane_009.location = (-1.0, 3.0, 0.0)
ob_plane_009.lineart.crease_threshold = 0.0
ob_plane_010.location = (0.5, 3.0, 0.0)
ob_plane_010.scale = (0.5, 1.0, 1.0)
ob_plane_010.lineart.crease_threshold = 0.0
ob_plane_011.location = (-1.0, 4.05, 1.0)
ob_plane_011.rotation_euler = (4.712, -0.0, 0.0)
ob_plane_011.lineart.crease_threshold = 0.0
ob_plane_012.location = (0.05, 3.0, 1.0)
ob_plane_012.rotation_euler = (1.571, 0.0, 1.571)
ob_plane_012.lineart.crease_threshold = 0.0
ob_plane_013.location = (-0.05, 2.975, 1.0)
ob_plane_013.rotation_euler = (4.717, 2.043e-10, 1.571)
ob_plane_013.scale = (0.975, 1.0, 1.0)
ob_plane_013.lineart.crease_threshold = 0.0
ob_plane_014.location = (0.5, 4.5, 0.0)
ob_plane_014.scale = (0.5, 0.5, 1.0)
ob_plane_014.lineart.crease_threshold = 0.0
ob_plane_015.location = (-1.0, 5.0, 0.0)
ob_plane_015.lineart.crease_threshold = 0.0
ob_plane_016.location = (0.1972, 4.013, 1.0)
ob_plane_016.rotation_euler = (0.0, 1.571, 0.0)
ob_plane_016.scale = (1.0, 0.2, 1.0)
ob_plane_016.lineart.crease_threshold = 0.0
ob_plane_017.location = (-3.0, 5.0, 0.0)
ob_plane_017.lineart.crease_threshold = 0.0
ob_plane_018.location = (-3.0, 4.05, 1.0)
ob_plane_018.rotation_euler = (4.712, -0.0, 0.0)
ob_plane_018.lineart.crease_threshold = 0.0
ob_plane_019.location = (-3.0, 1.0, 0.0)
ob_plane_019.lineart.crease_threshold = 0.0
ob_plane_020.location = (-3.0, 3.0, 0.0)
ob_plane_020.lineart.crease_threshold = 0.0
ob_plane_021.location = (-3.0, 3.95, 1.0)
ob_plane_021.rotation_euler = (1.571, 0.0, 0.0)
ob_plane_021.lineart.crease_threshold = 0.0
ob_plane_007.location = (-1.49e-08, 1.0, 1.0)
ob_plane_007.rotation_euler = (1.571, -0.0, -1.571)
ob_plane_007.lineart.crease_threshold = 0.0

# ---- collection membership
col_collection.objects.link(ob_light)
col_collection.objects.link(ob_camera)
col_collection.objects.link(ob_plane)
col_collection.objects.link(ob_plane_001)
col_collection.objects.link(ob_plane_002)
col_collection.objects.link(ob_plane_003)
col_collection.objects.link(ob_plane_004)
col_collection.objects.link(ob_light_001)
col_collection.objects.link(ob_plane_006)
col_collection.objects.link(ob_plane_008)
col_collection.objects.link(ob_plane_009)
col_collection.objects.link(ob_plane_010)
col_collection.objects.link(ob_plane_011)
col_collection.objects.link(ob_plane_012)
col_collection.objects.link(ob_plane_013)
col_collection.objects.link(ob_plane_014)
col_collection.objects.link(ob_plane_015)
col_collection.objects.link(ob_plane_016)
col_collection.objects.link(ob_plane_017)
col_collection.objects.link(ob_plane_018)
col_collection.objects.link(ob_plane_019)
col_collection.objects.link(ob_plane_020)
col_collection.objects.link(ob_plane_021)
col_collection.objects.link(ob_plane_007)

# ---- scene / render settings (as saved in the file)
scene.camera = ob_camera
scene.frame_start = 1; scene.frame_end = 250; scene.frame_set(1)
scene.render.engine = 'BLENDER_EEVEE_NEXT'
scene.cycles.use_denoising = False
scene.cycles.samples = 128
scene.cycles.sampling_pattern = 'TABULATED_SOBOL'
scene.cycles.use_adaptive_sampling = False
scene.cycles.use_light_tree = False
scene.view_settings.view_transform = 'Filmic'
bpy.context.view_layer.update()
